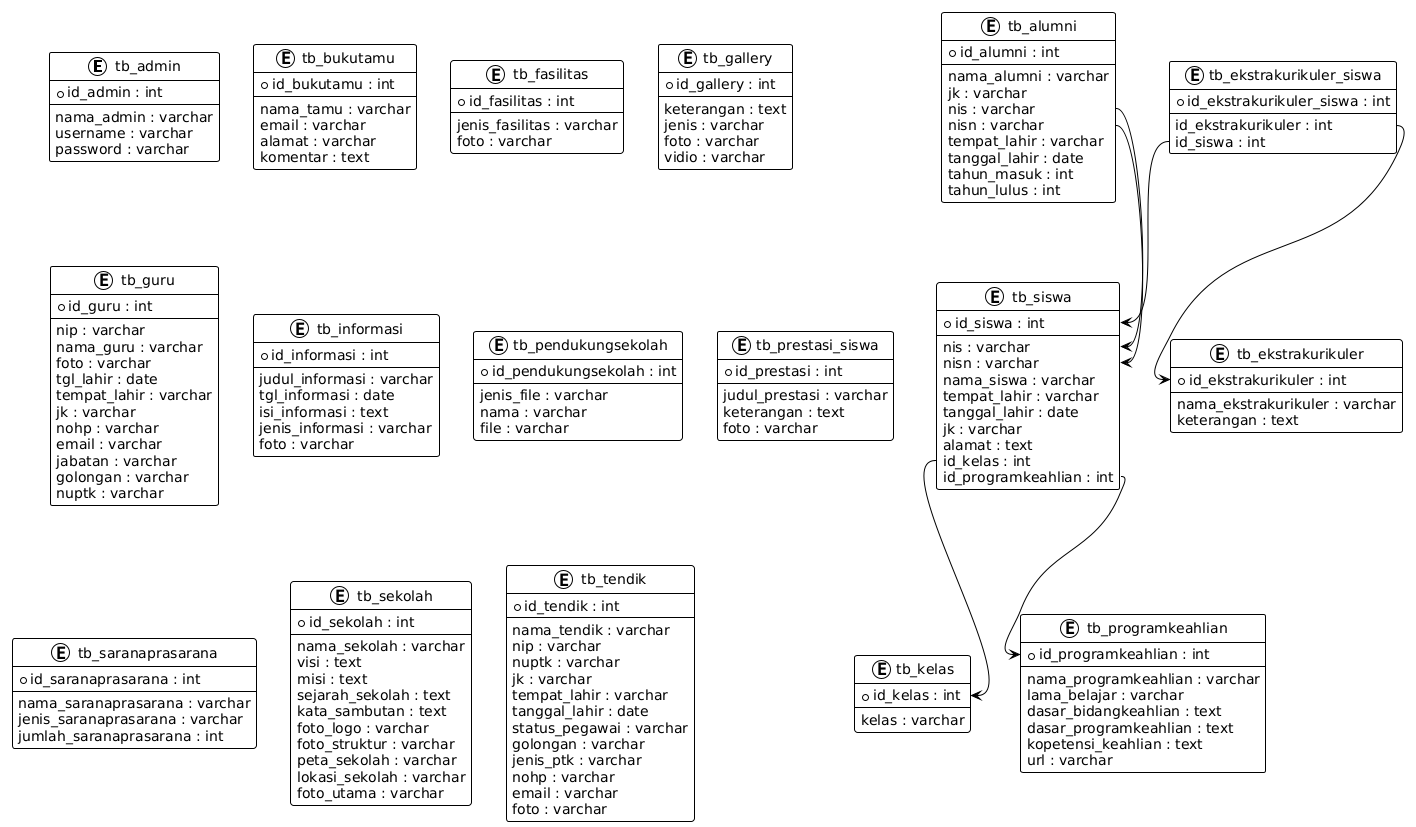

The diagram above was rendered by PlantUML. Its source (embedded in the PNG):
@startuml
!theme plain

entity tb_admin {
  *id_admin : int
  --
  nama_admin : varchar
  username : varchar
  password : varchar
}

entity tb_alumni {
  *id_alumni : int
  --
  nama_alumni : varchar
  jk : varchar
  nis : varchar
  nisn : varchar
  tempat_lahir : varchar
  tanggal_lahir : date
  tahun_masuk : int
  tahun_lulus : int
}

entity tb_bukutamu {
  *id_bukutamu : int
  --
  nama_tamu : varchar
  email : varchar
  alamat : varchar
  komentar : text
}

entity tb_ekstrakurikuler {
  *id_ekstrakurikuler : int
  --
  nama_ekstrakurikuler : varchar
  keterangan : text
}

entity tb_ekstrakurikuler_siswa {
  *id_ekstrakurikuler_siswa : int
  --
  id_ekstrakurikuler : int
  id_siswa : int
}

entity tb_fasilitas {
  *id_fasilitas : int
  --
  jenis_fasilitas : varchar
  foto : varchar
}

entity tb_gallery {
  *id_gallery : int
  --
  keterangan : text
  jenis : varchar
  foto : varchar
  vidio : varchar
}

entity tb_guru {
  *id_guru : int
  --
  nip : varchar
  nama_guru : varchar
  foto : varchar
  tgl_lahir : date
  tempat_lahir : varchar
  jk : varchar
  nohp : varchar
  email : varchar
  jabatan : varchar
  golongan : varchar
  nuptk : varchar
}

entity tb_informasi {
  *id_informasi : int
  --
  judul_informasi : varchar
  tgl_informasi : date
  isi_informasi : text
  jenis_informasi : varchar
  foto : varchar
}

entity tb_kelas {
  *id_kelas : int
  --
  kelas : varchar
}

entity tb_pendukungsekolah {
  *id_pendukungsekolah : int
  --
  jenis_file : varchar
  nama : varchar
  file : varchar
}

entity tb_prestasi_siswa {
  *id_prestasi : int
  --
  judul_prestasi : varchar
  keterangan : text
  foto : varchar
}

entity tb_programkeahlian {
  *id_programkeahlian : int
  --
  nama_programkeahlian : varchar
  lama_belajar : varchar
  dasar_bidangkeahlian : text
  dasar_programkeahlian : text
  kopetensi_keahlian : text
  url : varchar
}

entity tb_saranaprasarana {
  *id_saranaprasarana : int
  --
  nama_saranaprasarana : varchar
  jenis_saranaprasarana : varchar
  jumlah_saranaprasarana : int
}

entity tb_sekolah {
  *id_sekolah : int
  --
  nama_sekolah : varchar
  visi : text
  misi : text
  sejarah_sekolah : text
  kata_sambutan : text
  foto_logo : varchar
  foto_struktur : varchar
  peta_sekolah : varchar
  lokasi_sekolah : varchar
  foto_utama : varchar
}

entity tb_siswa {
  *id_siswa : int
  --
  nis : varchar
  nisn : varchar
  nama_siswa : varchar
  tempat_lahir : varchar
  tanggal_lahir : date
  jk : varchar
  alamat : text
  id_kelas : int
  id_programkeahlian : int
}

entity tb_tendik {
  *id_tendik : int
  --
  nama_tendik : varchar
  nip : varchar
  nuptk : varchar
  jk : varchar
  tempat_lahir : varchar
  tanggal_lahir : date
  status_pegawai : varchar
  golongan : varchar
  jenis_ptk : varchar
  nohp : varchar
  email : varchar
  foto : varchar
}

' === RELASI ===
' Ekstrakurikuler Siswa
tb_ekstrakurikuler_siswa::id_ekstrakurikuler --> tb_ekstrakurikuler::id_ekstrakurikuler
tb_ekstrakurikuler_siswa::id_siswa --> tb_siswa::id_siswa

' Siswa ke kelas dan program keahlian
tb_siswa::id_kelas --> tb_kelas::id_kelas
tb_siswa::id_programkeahlian --> tb_programkeahlian::id_programkeahlian

' Alumni relasi ke siswa berdasarkan nis dan nisn
tb_alumni::nis --> tb_siswa::nis
tb_alumni::nisn --> tb_siswa::nisn
@enduml